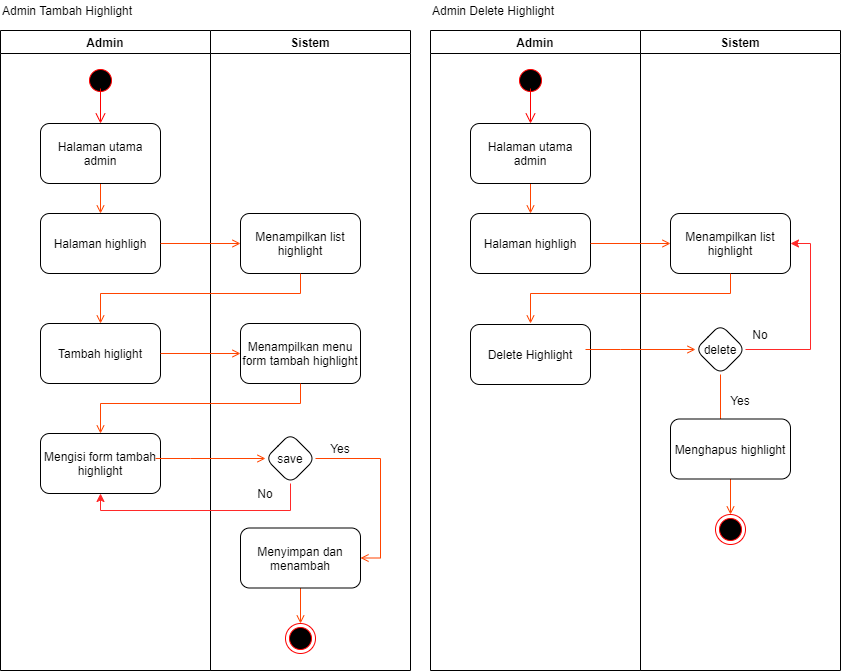

The diagram above was exported from draw.io. Its source (the exported page's mxGraphModel, read from the mxfile embedded in the PNG):
<mxGraphModel dx="1552" dy="725" grid="1" gridSize="10" guides="1" tooltips="1" connect="1" arrows="1" fold="1" page="1" pageScale="1" pageWidth="827" pageHeight="1169" math="0" shadow="0">
  <root>
    <mxCell id="0" />
    <mxCell id="1" parent="0" />
    <mxCell id="luYs9M9s4U51L2gIpAIk-74" value="Admin Tambah Highlight" style="text;html=1;strokeColor=none;fillColor=none;align=left;verticalAlign=middle;whiteSpace=wrap;rounded=0;" parent="1" vertex="1">
      <mxGeometry x="30" y="40" width="140" height="20" as="geometry" />
    </mxCell>
    <mxCell id="luYs9M9s4U51L2gIpAIk-75" value="Admin" style="swimlane;" parent="1" vertex="1">
      <mxGeometry x="30" y="70" width="210" height="640" as="geometry" />
    </mxCell>
    <mxCell id="luYs9M9s4U51L2gIpAIk-76" value="" style="ellipse;html=1;shape=startState;fillColor=#000000;strokeColor=#ff0000;" parent="luYs9M9s4U51L2gIpAIk-75" vertex="1">
      <mxGeometry x="85" y="35" width="30" height="30" as="geometry" />
    </mxCell>
    <mxCell id="luYs9M9s4U51L2gIpAIk-77" value="" style="edgeStyle=orthogonalEdgeStyle;html=1;verticalAlign=bottom;endArrow=open;endSize=8;strokeColor=#ff0000;" parent="luYs9M9s4U51L2gIpAIk-75" edge="1">
      <mxGeometry relative="1" as="geometry">
        <mxPoint x="100" y="93" as="targetPoint" />
        <mxPoint x="99.99999999999977" y="57.99999999999977" as="sourcePoint" />
      </mxGeometry>
    </mxCell>
    <mxCell id="luYs9M9s4U51L2gIpAIk-78" value="Halaman highligh" style="rounded=1;whiteSpace=wrap;html=1;" parent="luYs9M9s4U51L2gIpAIk-75" vertex="1">
      <mxGeometry x="40" y="183" width="120" height="60" as="geometry" />
    </mxCell>
    <mxCell id="luYs9M9s4U51L2gIpAIk-79" style="edgeStyle=orthogonalEdgeStyle;rounded=0;orthogonalLoop=1;jettySize=auto;html=1;entryX=0.5;entryY=0;entryDx=0;entryDy=0;endArrow=open;endFill=0;strokeColor=#FF4400;" parent="luYs9M9s4U51L2gIpAIk-75" source="luYs9M9s4U51L2gIpAIk-80" target="luYs9M9s4U51L2gIpAIk-78" edge="1">
      <mxGeometry relative="1" as="geometry" />
    </mxCell>
    <mxCell id="luYs9M9s4U51L2gIpAIk-80" value="Halaman utama admin" style="rounded=1;whiteSpace=wrap;html=1;" parent="luYs9M9s4U51L2gIpAIk-75" vertex="1">
      <mxGeometry x="40" y="93" width="120" height="60" as="geometry" />
    </mxCell>
    <mxCell id="luYs9M9s4U51L2gIpAIk-81" value="Tambah higlight" style="rounded=1;whiteSpace=wrap;html=1;" parent="luYs9M9s4U51L2gIpAIk-75" vertex="1">
      <mxGeometry x="40" y="293" width="120" height="60" as="geometry" />
    </mxCell>
    <mxCell id="luYs9M9s4U51L2gIpAIk-82" value="Mengisi form tambah highlight" style="whiteSpace=wrap;html=1;rounded=1;" parent="luYs9M9s4U51L2gIpAIk-75" vertex="1">
      <mxGeometry x="40" y="403" width="120" height="60" as="geometry" />
    </mxCell>
    <mxCell id="luYs9M9s4U51L2gIpAIk-83" value="Sistem" style="swimlane;" parent="1" vertex="1">
      <mxGeometry x="240" y="70" width="200" height="640" as="geometry" />
    </mxCell>
    <mxCell id="luYs9M9s4U51L2gIpAIk-84" value="Menampilkan list highlight" style="whiteSpace=wrap;html=1;rounded=1;" parent="luYs9M9s4U51L2gIpAIk-83" vertex="1">
      <mxGeometry x="30" y="183" width="120" height="60" as="geometry" />
    </mxCell>
    <mxCell id="luYs9M9s4U51L2gIpAIk-85" value="Menampilkan menu form tambah highlight" style="whiteSpace=wrap;html=1;rounded=1;" parent="luYs9M9s4U51L2gIpAIk-83" vertex="1">
      <mxGeometry x="30" y="293" width="120" height="60" as="geometry" />
    </mxCell>
    <mxCell id="luYs9M9s4U51L2gIpAIk-86" style="edgeStyle=orthogonalEdgeStyle;rounded=0;orthogonalLoop=1;jettySize=auto;html=1;entryX=1;entryY=0.5;entryDx=0;entryDy=0;endArrow=open;endFill=0;strokeColor=#FF4400;" parent="luYs9M9s4U51L2gIpAIk-83" source="luYs9M9s4U51L2gIpAIk-87" target="luYs9M9s4U51L2gIpAIk-89" edge="1">
      <mxGeometry relative="1" as="geometry">
        <Array as="points">
          <mxPoint x="170" y="428" />
          <mxPoint x="170" y="528" />
        </Array>
      </mxGeometry>
    </mxCell>
    <mxCell id="luYs9M9s4U51L2gIpAIk-87" value="save" style="rhombus;whiteSpace=wrap;html=1;rounded=1;" parent="luYs9M9s4U51L2gIpAIk-83" vertex="1">
      <mxGeometry x="55" y="403" width="50" height="50" as="geometry" />
    </mxCell>
    <mxCell id="luYs9M9s4U51L2gIpAIk-88" style="edgeStyle=orthogonalEdgeStyle;rounded=0;orthogonalLoop=1;jettySize=auto;html=1;endArrow=open;endFill=0;strokeColor=#FF4400;" parent="luYs9M9s4U51L2gIpAIk-83" source="luYs9M9s4U51L2gIpAIk-89" target="luYs9M9s4U51L2gIpAIk-93" edge="1">
      <mxGeometry relative="1" as="geometry" />
    </mxCell>
    <mxCell id="luYs9M9s4U51L2gIpAIk-89" value="Menyimpan dan menambah" style="whiteSpace=wrap;html=1;rounded=1;" parent="luYs9M9s4U51L2gIpAIk-83" vertex="1">
      <mxGeometry x="30" y="497.5" width="120" height="60" as="geometry" />
    </mxCell>
    <mxCell id="luYs9M9s4U51L2gIpAIk-90" value="Yes" style="text;html=1;strokeColor=none;fillColor=none;align=center;verticalAlign=middle;whiteSpace=wrap;rounded=0;" parent="luYs9M9s4U51L2gIpAIk-83" vertex="1">
      <mxGeometry x="110" y="408" width="40" height="20" as="geometry" />
    </mxCell>
    <mxCell id="luYs9M9s4U51L2gIpAIk-91" value="No" style="text;html=1;strokeColor=none;fillColor=none;align=center;verticalAlign=middle;whiteSpace=wrap;rounded=0;" parent="luYs9M9s4U51L2gIpAIk-83" vertex="1">
      <mxGeometry x="35" y="453" width="40" height="20" as="geometry" />
    </mxCell>
    <mxCell id="luYs9M9s4U51L2gIpAIk-92" value="" style="edgeStyle=orthogonalEdgeStyle;rounded=0;orthogonalLoop=1;jettySize=auto;html=1;endArrow=open;endFill=0;strokeColor=#FF4400;" parent="luYs9M9s4U51L2gIpAIk-83" target="luYs9M9s4U51L2gIpAIk-87" edge="1">
      <mxGeometry relative="1" as="geometry">
        <Array as="points">
          <mxPoint x="-20" y="428" />
          <mxPoint x="-20" y="428" />
        </Array>
        <mxPoint x="-55" y="428" as="sourcePoint" />
      </mxGeometry>
    </mxCell>
    <mxCell id="luYs9M9s4U51L2gIpAIk-93" value="" style="ellipse;html=1;shape=endState;fillColor=#000000;strokeColor=#ff0000;" parent="luYs9M9s4U51L2gIpAIk-83" vertex="1">
      <mxGeometry x="75" y="593" width="30" height="30" as="geometry" />
    </mxCell>
    <mxCell id="luYs9M9s4U51L2gIpAIk-94" value="" style="edgeStyle=orthogonalEdgeStyle;rounded=0;orthogonalLoop=1;jettySize=auto;html=1;strokeColor=#FF4400;endArrow=open;endFill=0;" parent="1" source="luYs9M9s4U51L2gIpAIk-78" target="luYs9M9s4U51L2gIpAIk-84" edge="1">
      <mxGeometry relative="1" as="geometry" />
    </mxCell>
    <mxCell id="luYs9M9s4U51L2gIpAIk-95" value="" style="edgeStyle=orthogonalEdgeStyle;rounded=0;orthogonalLoop=1;jettySize=auto;html=1;endArrow=open;endFill=0;strokeColor=#FF4400;" parent="1" source="luYs9M9s4U51L2gIpAIk-84" target="luYs9M9s4U51L2gIpAIk-81" edge="1">
      <mxGeometry relative="1" as="geometry">
        <Array as="points">
          <mxPoint x="330" y="333" />
          <mxPoint x="130" y="333" />
        </Array>
        <mxPoint x="130" y="373" as="targetPoint" />
      </mxGeometry>
    </mxCell>
    <mxCell id="luYs9M9s4U51L2gIpAIk-96" value="" style="edgeStyle=orthogonalEdgeStyle;rounded=0;orthogonalLoop=1;jettySize=auto;html=1;endArrow=open;endFill=0;strokeColor=#FF4400;" parent="1" source="luYs9M9s4U51L2gIpAIk-81" target="luYs9M9s4U51L2gIpAIk-85" edge="1">
      <mxGeometry relative="1" as="geometry" />
    </mxCell>
    <mxCell id="luYs9M9s4U51L2gIpAIk-97" value="" style="edgeStyle=orthogonalEdgeStyle;rounded=0;orthogonalLoop=1;jettySize=auto;html=1;endArrow=open;endFill=0;strokeColor=#FF4400;" parent="1" source="luYs9M9s4U51L2gIpAIk-85" target="luYs9M9s4U51L2gIpAIk-82" edge="1">
      <mxGeometry relative="1" as="geometry">
        <Array as="points">
          <mxPoint x="330" y="443" />
          <mxPoint x="130" y="443" />
        </Array>
      </mxGeometry>
    </mxCell>
    <mxCell id="luYs9M9s4U51L2gIpAIk-98" value="Admin Delete Highlight" style="text;html=1;strokeColor=none;fillColor=none;align=left;verticalAlign=middle;whiteSpace=wrap;rounded=0;" parent="1" vertex="1">
      <mxGeometry x="460" y="40" width="140" height="20" as="geometry" />
    </mxCell>
    <mxCell id="luYs9M9s4U51L2gIpAIk-99" value="Admin" style="swimlane;" parent="1" vertex="1">
      <mxGeometry x="460" y="70" width="210" height="640" as="geometry" />
    </mxCell>
    <mxCell id="luYs9M9s4U51L2gIpAIk-100" value="" style="ellipse;html=1;shape=startState;fillColor=#000000;strokeColor=#ff0000;" parent="luYs9M9s4U51L2gIpAIk-99" vertex="1">
      <mxGeometry x="85" y="35" width="30" height="30" as="geometry" />
    </mxCell>
    <mxCell id="luYs9M9s4U51L2gIpAIk-101" value="" style="edgeStyle=orthogonalEdgeStyle;html=1;verticalAlign=bottom;endArrow=open;endSize=8;strokeColor=#ff0000;" parent="luYs9M9s4U51L2gIpAIk-99" edge="1">
      <mxGeometry relative="1" as="geometry">
        <mxPoint x="100" y="93" as="targetPoint" />
        <mxPoint x="99.99999999999977" y="57.99999999999977" as="sourcePoint" />
      </mxGeometry>
    </mxCell>
    <mxCell id="luYs9M9s4U51L2gIpAIk-102" value="Halaman highligh" style="rounded=1;whiteSpace=wrap;html=1;" parent="luYs9M9s4U51L2gIpAIk-99" vertex="1">
      <mxGeometry x="40" y="183" width="120" height="60" as="geometry" />
    </mxCell>
    <mxCell id="luYs9M9s4U51L2gIpAIk-103" style="edgeStyle=orthogonalEdgeStyle;rounded=0;orthogonalLoop=1;jettySize=auto;html=1;entryX=0.5;entryY=0;entryDx=0;entryDy=0;endArrow=open;endFill=0;strokeColor=#FF4400;" parent="luYs9M9s4U51L2gIpAIk-99" source="luYs9M9s4U51L2gIpAIk-104" target="luYs9M9s4U51L2gIpAIk-102" edge="1">
      <mxGeometry relative="1" as="geometry" />
    </mxCell>
    <mxCell id="luYs9M9s4U51L2gIpAIk-104" value="Halaman utama admin" style="rounded=1;whiteSpace=wrap;html=1;" parent="luYs9M9s4U51L2gIpAIk-99" vertex="1">
      <mxGeometry x="40" y="93" width="120" height="60" as="geometry" />
    </mxCell>
    <mxCell id="luYs9M9s4U51L2gIpAIk-106" value="Delete Highlight" style="whiteSpace=wrap;html=1;rounded=1;" parent="luYs9M9s4U51L2gIpAIk-99" vertex="1">
      <mxGeometry x="40" y="294" width="120" height="60" as="geometry" />
    </mxCell>
    <mxCell id="luYs9M9s4U51L2gIpAIk-107" value="Sistem" style="swimlane;" parent="1" vertex="1">
      <mxGeometry x="670" y="70" width="200" height="640" as="geometry" />
    </mxCell>
    <mxCell id="luYs9M9s4U51L2gIpAIk-108" value="Menampilkan list highlight" style="whiteSpace=wrap;html=1;rounded=1;" parent="luYs9M9s4U51L2gIpAIk-107" vertex="1">
      <mxGeometry x="30" y="183" width="120" height="60" as="geometry" />
    </mxCell>
    <mxCell id="luYs9M9s4U51L2gIpAIk-110" style="edgeStyle=orthogonalEdgeStyle;rounded=0;orthogonalLoop=1;jettySize=auto;html=1;entryX=1;entryY=0.5;entryDx=0;entryDy=0;endArrow=open;endFill=0;strokeColor=#FF4400;" parent="luYs9M9s4U51L2gIpAIk-107" source="luYs9M9s4U51L2gIpAIk-111" target="luYs9M9s4U51L2gIpAIk-113" edge="1">
      <mxGeometry relative="1" as="geometry">
        <Array as="points">
          <mxPoint x="80" y="419" />
        </Array>
      </mxGeometry>
    </mxCell>
    <mxCell id="PVX9t9YOqslbHC4g32mt-2" style="edgeStyle=orthogonalEdgeStyle;rounded=0;orthogonalLoop=1;jettySize=auto;html=1;entryX=1;entryY=0.5;entryDx=0;entryDy=0;strokeColor=#FF2929;" edge="1" parent="luYs9M9s4U51L2gIpAIk-107" source="luYs9M9s4U51L2gIpAIk-111" target="luYs9M9s4U51L2gIpAIk-108">
      <mxGeometry relative="1" as="geometry">
        <Array as="points">
          <mxPoint x="170" y="319" />
          <mxPoint x="170" y="213" />
        </Array>
      </mxGeometry>
    </mxCell>
    <mxCell id="luYs9M9s4U51L2gIpAIk-111" value="delete" style="rhombus;whiteSpace=wrap;html=1;rounded=1;" parent="luYs9M9s4U51L2gIpAIk-107" vertex="1">
      <mxGeometry x="55" y="294" width="50" height="50" as="geometry" />
    </mxCell>
    <mxCell id="luYs9M9s4U51L2gIpAIk-112" style="edgeStyle=orthogonalEdgeStyle;rounded=0;orthogonalLoop=1;jettySize=auto;html=1;endArrow=open;endFill=0;strokeColor=#FF4400;" parent="luYs9M9s4U51L2gIpAIk-107" source="luYs9M9s4U51L2gIpAIk-113" target="luYs9M9s4U51L2gIpAIk-117" edge="1">
      <mxGeometry relative="1" as="geometry" />
    </mxCell>
    <mxCell id="luYs9M9s4U51L2gIpAIk-113" value="Menghapus highlight" style="whiteSpace=wrap;html=1;rounded=1;" parent="luYs9M9s4U51L2gIpAIk-107" vertex="1">
      <mxGeometry x="30" y="388.5" width="120" height="60" as="geometry" />
    </mxCell>
    <mxCell id="luYs9M9s4U51L2gIpAIk-114" value="Yes" style="text;html=1;strokeColor=none;fillColor=none;align=center;verticalAlign=middle;whiteSpace=wrap;rounded=0;" parent="luYs9M9s4U51L2gIpAIk-107" vertex="1">
      <mxGeometry x="80" y="360" width="40" height="20" as="geometry" />
    </mxCell>
    <mxCell id="luYs9M9s4U51L2gIpAIk-115" value="No" style="text;html=1;strokeColor=none;fillColor=none;align=center;verticalAlign=middle;whiteSpace=wrap;rounded=0;" parent="luYs9M9s4U51L2gIpAIk-107" vertex="1">
      <mxGeometry x="100" y="294" width="40" height="20" as="geometry" />
    </mxCell>
    <mxCell id="luYs9M9s4U51L2gIpAIk-116" value="" style="edgeStyle=orthogonalEdgeStyle;rounded=0;orthogonalLoop=1;jettySize=auto;html=1;endArrow=open;endFill=0;strokeColor=#FF4400;" parent="luYs9M9s4U51L2gIpAIk-107" target="luYs9M9s4U51L2gIpAIk-111" edge="1">
      <mxGeometry relative="1" as="geometry">
        <Array as="points">
          <mxPoint x="-20" y="319" />
          <mxPoint x="-20" y="319" />
        </Array>
        <mxPoint x="-55" y="319" as="sourcePoint" />
      </mxGeometry>
    </mxCell>
    <mxCell id="luYs9M9s4U51L2gIpAIk-117" value="" style="ellipse;html=1;shape=endState;fillColor=#000000;strokeColor=#ff0000;" parent="luYs9M9s4U51L2gIpAIk-107" vertex="1">
      <mxGeometry x="75" y="484" width="30" height="30" as="geometry" />
    </mxCell>
    <mxCell id="luYs9M9s4U51L2gIpAIk-118" value="" style="edgeStyle=orthogonalEdgeStyle;rounded=0;orthogonalLoop=1;jettySize=auto;html=1;strokeColor=#FF4400;endArrow=open;endFill=0;" parent="1" source="luYs9M9s4U51L2gIpAIk-102" target="luYs9M9s4U51L2gIpAIk-108" edge="1">
      <mxGeometry relative="1" as="geometry" />
    </mxCell>
    <mxCell id="luYs9M9s4U51L2gIpAIk-119" value="" style="edgeStyle=orthogonalEdgeStyle;rounded=0;orthogonalLoop=1;jettySize=auto;html=1;endArrow=open;endFill=0;strokeColor=#FF4400;" parent="1" source="luYs9M9s4U51L2gIpAIk-108" edge="1">
      <mxGeometry relative="1" as="geometry">
        <Array as="points">
          <mxPoint x="760" y="333" />
          <mxPoint x="560" y="333" />
        </Array>
        <mxPoint x="560" y="363" as="targetPoint" />
      </mxGeometry>
    </mxCell>
    <mxCell id="PVX9t9YOqslbHC4g32mt-1" style="edgeStyle=orthogonalEdgeStyle;rounded=0;orthogonalLoop=1;jettySize=auto;html=1;strokeColor=#FF2929;" edge="1" parent="1" source="luYs9M9s4U51L2gIpAIk-87" target="luYs9M9s4U51L2gIpAIk-82">
      <mxGeometry relative="1" as="geometry">
        <mxPoint x="130" y="540" as="targetPoint" />
        <Array as="points">
          <mxPoint x="320" y="550" />
          <mxPoint x="130" y="550" />
        </Array>
      </mxGeometry>
    </mxCell>
  </root>
</mxGraphModel>